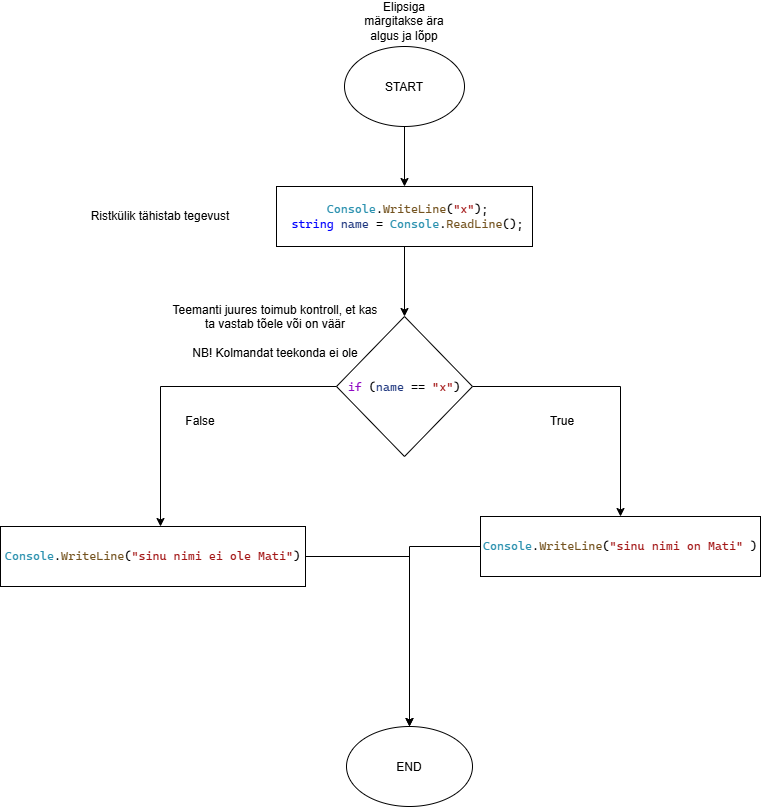

The diagram above was exported from draw.io. Its source (the exported page's mxGraphModel, read from the mxfile embedded in the PNG):
<mxGraphModel dx="939" dy="985" grid="1" gridSize="10" guides="1" tooltips="1" connect="1" arrows="1" fold="1" page="1" pageScale="1" pageWidth="827" pageHeight="1169" math="0" shadow="0">
  <root>
    <mxCell id="0" />
    <mxCell id="1" parent="0" />
    <mxCell id="xmxO_-vsH3vuwMXa1dxZ-7" edge="1" parent="1" source="xmxO_-vsH3vuwMXa1dxZ-1" style="edgeStyle=orthogonalEdgeStyle;rounded=0;orthogonalLoop=1;jettySize=auto;html=1;entryX=0.5;entryY=0;entryDx=0;entryDy=0;" target="xmxO_-vsH3vuwMXa1dxZ-5">
      <mxGeometry relative="1" as="geometry" />
    </mxCell>
    <mxCell id="xmxO_-vsH3vuwMXa1dxZ-1" parent="1" style="ellipse;whiteSpace=wrap;html=1;shapeInside=1;" value="START" vertex="1">
      <mxGeometry height="80" width="120" x="354" y="150" as="geometry" />
    </mxCell>
    <mxCell id="xmxO_-vsH3vuwMXa1dxZ-2" parent="1" style="ellipse;whiteSpace=wrap;html=1;shapeInside=1;" value="END" vertex="1">
      <mxGeometry height="80" width="126" x="356" y="830" as="geometry" />
    </mxCell>
    <mxCell id="xmxO_-vsH3vuwMXa1dxZ-4" parent="1" style="text;html=1;whiteSpace=wrap;strokeColor=none;fillColor=none;align=center;verticalAlign=middle;rounded=0;" value="Elipsiga märgitakse ära algus ja lõpp" vertex="1">
      <mxGeometry height="30" width="100" x="364" y="110" as="geometry" />
    </mxCell>
    <mxCell id="xmxO_-vsH3vuwMXa1dxZ-9" edge="1" parent="1" source="xmxO_-vsH3vuwMXa1dxZ-5" style="edgeStyle=orthogonalEdgeStyle;rounded=0;orthogonalLoop=1;jettySize=auto;html=1;" target="xmxO_-vsH3vuwMXa1dxZ-8">
      <mxGeometry relative="1" as="geometry" />
    </mxCell>
    <mxCell id="xmxO_-vsH3vuwMXa1dxZ-5" parent="1" style="rounded=0;whiteSpace=wrap;html=1;" value="&lt;pre style=&quot;font-family: &amp;quot;Cascadia Mono&amp;quot;; font-size: 9pt;&quot;&gt; &lt;span style=&quot;color:#2b91af&quot;&gt;Console&lt;/span&gt;.&lt;span style=&quot;color:#74531f&quot;&gt;WriteLine&lt;/span&gt;(&lt;span style=&quot;color:#a31515&quot;&gt;&quot;x&quot;&lt;/span&gt;);&lt;br/&gt; &lt;span style=&quot;color:#0000ff&quot;&gt;string&lt;/span&gt; &lt;span style=&quot;color:#1f377f&quot;&gt;name&lt;/span&gt; = &lt;span style=&quot;color:#2b91af&quot;&gt;Console&lt;/span&gt;.&lt;span style=&quot;color:#74531f&quot;&gt;ReadLine&lt;/span&gt;();&lt;/pre&gt;" vertex="1">
      <mxGeometry height="60" width="256" x="286" y="290" as="geometry" />
    </mxCell>
    <mxCell id="xmxO_-vsH3vuwMXa1dxZ-6" parent="1" style="text;html=1;whiteSpace=wrap;strokeColor=none;fillColor=none;align=center;verticalAlign=middle;rounded=0;" value="Ristkülik tähistab tegevust" vertex="1">
      <mxGeometry height="30" width="220" x="60" y="305" as="geometry" />
    </mxCell>
    <mxCell id="xmxO_-vsH3vuwMXa1dxZ-11" edge="1" parent="1" source="xmxO_-vsH3vuwMXa1dxZ-8" style="edgeStyle=orthogonalEdgeStyle;rounded=0;orthogonalLoop=1;jettySize=auto;html=1;entryX=0.5;entryY=0;entryDx=0;entryDy=0;" target="xmxO_-vsH3vuwMXa1dxZ-16">
      <mxGeometry relative="1" x="-0.0618" as="geometry">
        <mxPoint x="620" y="620" as="targetPoint" />
      </mxGeometry>
    </mxCell>
    <mxCell id="xmxO_-vsH3vuwMXa1dxZ-13" edge="1" parent="1" style="edgeStyle=orthogonalEdgeStyle;rounded=0;orthogonalLoop=1;jettySize=auto;html=1;" target="xmxO_-vsH3vuwMXa1dxZ-17">
      <mxGeometry relative="1" x="0.132" as="geometry">
        <Array as="points">
          <mxPoint x="386" y="490" />
          <mxPoint x="170" y="490" />
        </Array>
        <mxPoint x="386" y="500" as="sourcePoint" />
        <mxPoint x="180" y="590" as="targetPoint" />
      </mxGeometry>
    </mxCell>
    <mxCell id="xmxO_-vsH3vuwMXa1dxZ-8" parent="1" style="rhombus;whiteSpace=wrap;html=1;shapeInside=1;" value="&lt;pre style=&quot;font-family: &amp;quot;Cascadia Mono&amp;quot;; font-size: 9pt;&quot;&gt;&lt;span style=&quot;color:#8f08c4&quot;&gt;if&lt;/span&gt; (&lt;span style=&quot;color:#1f377f&quot;&gt;name&lt;/span&gt; == &lt;span style=&quot;color:#a31515&quot;&gt;&quot;x&quot;&lt;/span&gt;)&lt;/pre&gt;" vertex="1">
      <mxGeometry height="140" width="136" x="346" y="420" as="geometry" />
    </mxCell>
    <mxCell id="xmxO_-vsH3vuwMXa1dxZ-10" parent="1" style="text;html=1;whiteSpace=wrap;strokeColor=none;fillColor=none;align=center;verticalAlign=middle;rounded=0;" value="Teemanti juures toimub kontroll, et kas ta vastab tõele või on väär&lt;div&gt;&lt;br&gt;&lt;div&gt;NB! Kolmandat teekonda ei ole&lt;/div&gt;&lt;/div&gt;" vertex="1">
      <mxGeometry height="50" width="210" x="180" y="410" as="geometry" />
    </mxCell>
    <mxCell id="xmxO_-vsH3vuwMXa1dxZ-14" parent="1" style="text;html=1;whiteSpace=wrap;strokeColor=none;fillColor=none;align=center;verticalAlign=middle;rounded=0;" value="True" vertex="1">
      <mxGeometry height="30" width="60" x="542" y="510" as="geometry" />
    </mxCell>
    <mxCell id="xmxO_-vsH3vuwMXa1dxZ-15" parent="1" style="text;html=1;whiteSpace=wrap;strokeColor=none;fillColor=none;align=center;verticalAlign=middle;rounded=0;" value="False" vertex="1">
      <mxGeometry height="30" width="60" x="180" y="510" as="geometry" />
    </mxCell>
    <mxCell id="xmxO_-vsH3vuwMXa1dxZ-18" edge="1" parent="1" source="xmxO_-vsH3vuwMXa1dxZ-16" style="edgeStyle=orthogonalEdgeStyle;rounded=0;orthogonalLoop=1;jettySize=auto;html=1;" target="xmxO_-vsH3vuwMXa1dxZ-2">
      <mxGeometry relative="1" as="geometry">
        <mxPoint x="617" y="870" as="targetPoint" />
      </mxGeometry>
    </mxCell>
    <mxCell id="xmxO_-vsH3vuwMXa1dxZ-16" parent="1" style="whiteSpace=wrap;html=1;" value="&lt;pre style=&quot;font-family: &amp;quot;Cascadia Mono&amp;quot;; font-size: 9pt;&quot;&gt;&lt;span style=&quot;color:#2b91af&quot;&gt;Console&lt;/span&gt;.&lt;span style=&quot;color:#74531f&quot;&gt;WriteLine&lt;/span&gt;(&lt;span style=&quot;color:#a31515&quot;&gt;&quot;sinu nimi on Mati&quot;&lt;/span&gt; )&lt;/pre&gt;" vertex="1">
      <mxGeometry height="60" width="280" x="490" y="620" as="geometry" />
    </mxCell>
    <mxCell id="xmxO_-vsH3vuwMXa1dxZ-19" edge="1" parent="1" source="xmxO_-vsH3vuwMXa1dxZ-17" style="edgeStyle=orthogonalEdgeStyle;rounded=0;orthogonalLoop=1;jettySize=auto;html=1;" target="xmxO_-vsH3vuwMXa1dxZ-2">
      <mxGeometry relative="1" as="geometry" />
    </mxCell>
    <mxCell id="xmxO_-vsH3vuwMXa1dxZ-17" parent="1" style="whiteSpace=wrap;html=1;" value="&lt;pre style=&quot;font-family: &amp;quot;Cascadia Mono&amp;quot;; font-size: 9pt;&quot;&gt;&lt;span style=&quot;color: rgb(43, 145, 175);&quot;&gt;Console&lt;/span&gt;.&lt;span style=&quot;color: rgb(116, 83, 31);&quot;&gt;WriteLine&lt;/span&gt;(&lt;span style=&quot;color: rgb(163, 21, 21);&quot;&gt;&quot;sinu nimi ei ole Mati&quot;&lt;/span&gt;)&lt;/pre&gt;" vertex="1">
      <mxGeometry height="60" width="305" x="10" y="630" as="geometry" />
    </mxCell>
  </root>
</mxGraphModel>